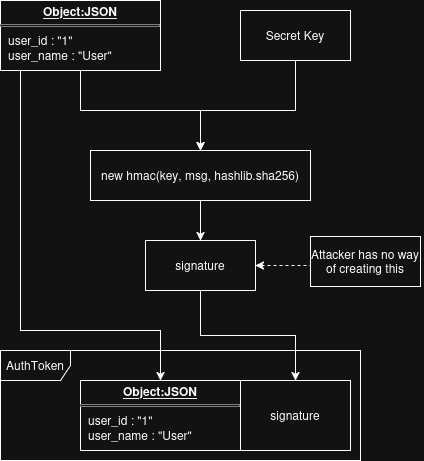

The diagram above was exported from draw.io. Its source (the exported page's mxGraphModel, read from the mxfile embedded in the PNG):
<mxGraphModel dx="1360" dy="795" grid="1" gridSize="10" guides="1" tooltips="1" connect="1" arrows="1" fold="1" page="1" pageScale="1" pageWidth="850" pageHeight="1100" math="0" shadow="0">
  <root>
    <mxCell id="0" />
    <mxCell id="1" parent="0" />
    <mxCell id="Rc_DLD5wdavjFPsnORB3-9" edge="1" parent="1" source="Rc_DLD5wdavjFPsnORB3-5" style="edgeStyle=orthogonalEdgeStyle;rounded=0;orthogonalLoop=1;jettySize=auto;html=1;entryX=0.5;entryY=0;entryDx=0;entryDy=0;" target="Rc_DLD5wdavjFPsnORB3-7">
      <mxGeometry relative="1" as="geometry" />
    </mxCell>
    <mxCell id="Rc_DLD5wdavjFPsnORB3-19" edge="1" parent="1" source="Rc_DLD5wdavjFPsnORB3-5" style="edgeStyle=orthogonalEdgeStyle;rounded=0;orthogonalLoop=1;jettySize=auto;html=1;entryX=0.5;entryY=0;entryDx=0;entryDy=0;" target="Rc_DLD5wdavjFPsnORB3-15">
      <mxGeometry relative="1" as="geometry">
        <Array as="points">
          <mxPoint x="220" y="530" />
          <mxPoint x="360" y="530" />
        </Array>
      </mxGeometry>
    </mxCell>
    <mxCell id="Rc_DLD5wdavjFPsnORB3-5" parent="1" style="verticalAlign=top;align=left;overflow=fill;html=1;whiteSpace=wrap;" value="&lt;p style=&quot;margin: 4px 0px 0px; text-align: center; text-decoration: underline;&quot;&gt;&lt;b&gt;Object:JSON&lt;/b&gt;&lt;/p&gt;&lt;hr size=&quot;1&quot; style=&quot;border-style:solid;&quot;&gt;&lt;p style=&quot;margin:0px;margin-left:8px;&quot;&gt;user_id : &quot;1&quot;&lt;/p&gt;&lt;p style=&quot;margin:0px;margin-left:8px;&quot;&gt;user_name : &quot;User&quot;&lt;/p&gt;&lt;p style=&quot;margin:0px;margin-left:8px;&quot;&gt;&lt;br&gt;&lt;/p&gt;" vertex="1">
      <mxGeometry height="70" width="160" x="200" y="200" as="geometry" />
    </mxCell>
    <mxCell id="Rc_DLD5wdavjFPsnORB3-10" edge="1" parent="1" source="Rc_DLD5wdavjFPsnORB3-6" style="edgeStyle=orthogonalEdgeStyle;rounded=0;orthogonalLoop=1;jettySize=auto;html=1;entryX=0.5;entryY=0;entryDx=0;entryDy=0;" target="Rc_DLD5wdavjFPsnORB3-7">
      <mxGeometry relative="1" as="geometry">
        <Array as="points">
          <mxPoint x="495" y="310" />
          <mxPoint x="400" y="310" />
        </Array>
      </mxGeometry>
    </mxCell>
    <mxCell id="Rc_DLD5wdavjFPsnORB3-6" parent="1" style="html=1;whiteSpace=wrap;" value="Secret Key" vertex="1">
      <mxGeometry height="50" width="110" x="440" y="210" as="geometry" />
    </mxCell>
    <mxCell id="Rc_DLD5wdavjFPsnORB3-12" edge="1" parent="1" source="Rc_DLD5wdavjFPsnORB3-7" style="edgeStyle=orthogonalEdgeStyle;rounded=0;orthogonalLoop=1;jettySize=auto;html=1;entryX=0.5;entryY=0;entryDx=0;entryDy=0;" target="Rc_DLD5wdavjFPsnORB3-11">
      <mxGeometry relative="1" as="geometry" />
    </mxCell>
    <mxCell id="Rc_DLD5wdavjFPsnORB3-7" parent="1" style="html=1;whiteSpace=wrap;" value="&lt;div&gt;new hmac(key, msg, hashlib.sha256)&lt;/div&gt;" vertex="1">
      <mxGeometry height="50" width="220" x="290" y="350" as="geometry" />
    </mxCell>
    <mxCell id="Rc_DLD5wdavjFPsnORB3-20" edge="1" parent="1" source="Rc_DLD5wdavjFPsnORB3-11" style="edgeStyle=orthogonalEdgeStyle;rounded=0;orthogonalLoop=1;jettySize=auto;html=1;" target="Rc_DLD5wdavjFPsnORB3-13">
      <mxGeometry relative="1" as="geometry" />
    </mxCell>
    <mxCell id="Rc_DLD5wdavjFPsnORB3-11" parent="1" style="html=1;whiteSpace=wrap;" value="&lt;div&gt;signature&lt;/div&gt;" vertex="1">
      <mxGeometry height="50" width="110" x="345" y="440" as="geometry" />
    </mxCell>
    <mxCell id="Rc_DLD5wdavjFPsnORB3-13" parent="1" style="html=1;whiteSpace=wrap;" value="&lt;div&gt;signature&lt;/div&gt;" vertex="1">
      <mxGeometry height="70" width="110" x="440" y="580" as="geometry" />
    </mxCell>
    <mxCell id="Rc_DLD5wdavjFPsnORB3-15" parent="1" style="verticalAlign=top;align=left;overflow=fill;html=1;whiteSpace=wrap;" value="&lt;p style=&quot;margin: 4px 0px 0px; text-align: center; text-decoration: underline;&quot;&gt;&lt;b&gt;Object:JSON&lt;/b&gt;&lt;/p&gt;&lt;hr size=&quot;1&quot; style=&quot;border-style:solid;&quot;&gt;&lt;p style=&quot;margin:0px;margin-left:8px;&quot;&gt;user_id : &quot;1&quot;&lt;/p&gt;&lt;p style=&quot;margin:0px;margin-left:8px;&quot;&gt;user_name : &quot;User&quot;&lt;/p&gt;&lt;p style=&quot;margin:0px;margin-left:8px;&quot;&gt;&lt;br&gt;&lt;/p&gt;" vertex="1">
      <mxGeometry height="70" width="160" x="280" y="580" as="geometry" />
    </mxCell>
    <mxCell id="Rc_DLD5wdavjFPsnORB3-18" parent="1" style="shape=umlFrame;whiteSpace=wrap;html=1;pointerEvents=0;width=70;height=30;" value="AuthToken" vertex="1">
      <mxGeometry height="110" width="360" x="200" y="550" as="geometry" />
    </mxCell>
    <mxCell id="Rc_DLD5wdavjFPsnORB3-22" edge="1" parent="1" source="Rc_DLD5wdavjFPsnORB3-21" style="edgeStyle=orthogonalEdgeStyle;rounded=0;orthogonalLoop=1;jettySize=auto;html=1;entryX=1;entryY=0.5;entryDx=0;entryDy=0;exitX=0.5;exitY=1;exitDx=0;exitDy=0;dashed=1;" target="Rc_DLD5wdavjFPsnORB3-11">
      <mxGeometry relative="1" as="geometry">
        <Array as="points">
          <mxPoint x="615" y="465" />
        </Array>
      </mxGeometry>
    </mxCell>
    <mxCell id="Rc_DLD5wdavjFPsnORB3-21" parent="1" style="html=1;whiteSpace=wrap;" value="Attacker has no way of creating this" vertex="1">
      <mxGeometry height="50" width="110" x="510" y="436" as="geometry" />
    </mxCell>
  </root>
</mxGraphModel>